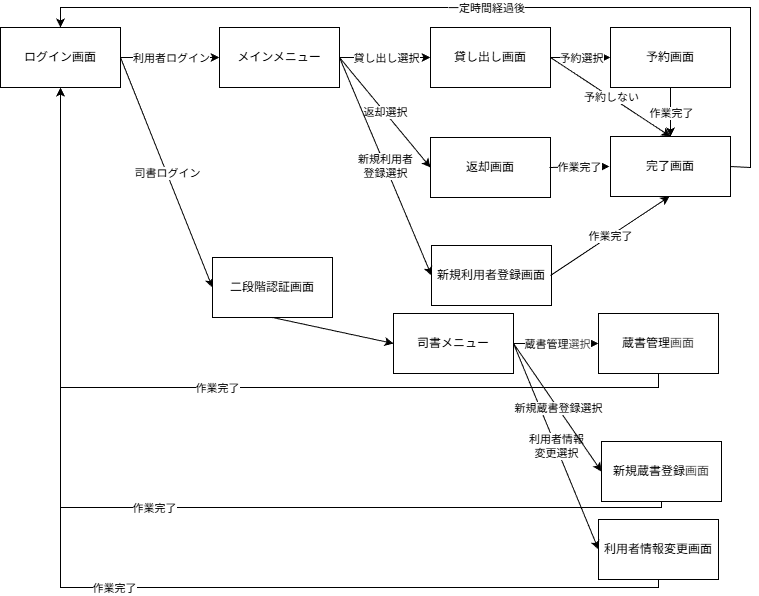

The diagram above was exported from draw.io. Its source (the exported page's mxGraphModel, read from the mxfile embedded in the PNG):
<mxGraphModel dx="1146" dy="787" grid="1" gridSize="10" guides="1" tooltips="1" connect="1" arrows="1" fold="1" page="1" pageScale="1" pageWidth="800" pageHeight="620" math="0" shadow="0">
  <root>
    <mxCell id="0" />
    <mxCell id="1" parent="0" />
    <mxCell id="8GokivqYIVyeGA_FNf3_-1" value="ログイン画面" style="rounded=0;whiteSpace=wrap;html=1;" parent="1" vertex="1">
      <mxGeometry x="10" y="40" width="120" height="60" as="geometry" />
    </mxCell>
    <mxCell id="8GokivqYIVyeGA_FNf3_-2" value="メインメニュー" style="rounded=0;whiteSpace=wrap;html=1;" parent="1" vertex="1">
      <mxGeometry x="229" y="40" width="120" height="60" as="geometry" />
    </mxCell>
    <mxCell id="8GokivqYIVyeGA_FNf3_-3" value="司書メニュー" style="rounded=0;whiteSpace=wrap;html=1;" parent="1" vertex="1">
      <mxGeometry x="403" y="326" width="120" height="60" as="geometry" />
    </mxCell>
    <mxCell id="8GokivqYIVyeGA_FNf3_-4" value="貸し出し画面" style="rounded=0;whiteSpace=wrap;html=1;" parent="1" vertex="1">
      <mxGeometry x="440" y="40" width="120" height="60" as="geometry" />
    </mxCell>
    <mxCell id="8GokivqYIVyeGA_FNf3_-5" value="蔵書管理&lt;span style=&quot;color: rgb(63, 63, 63); background-color: transparent;&quot;&gt;画面&lt;/span&gt;" style="rounded=0;whiteSpace=wrap;html=1;" parent="1" vertex="1">
      <mxGeometry x="608" y="326" width="120" height="60" as="geometry" />
    </mxCell>
    <mxCell id="8GokivqYIVyeGA_FNf3_-7" value="返却画面" style="rounded=0;whiteSpace=wrap;html=1;" parent="1" vertex="1">
      <mxGeometry x="440" y="150" width="120" height="60" as="geometry" />
    </mxCell>
    <mxCell id="8GokivqYIVyeGA_FNf3_-8" value="新規利用者登録画面" style="rounded=0;whiteSpace=wrap;html=1;" parent="1" vertex="1">
      <mxGeometry x="441" y="258" width="120" height="60" as="geometry" />
    </mxCell>
    <mxCell id="8GokivqYIVyeGA_FNf3_-9" value="予約画面" style="rounded=0;whiteSpace=wrap;html=1;" parent="1" vertex="1">
      <mxGeometry x="620" y="40" width="120" height="60" as="geometry" />
    </mxCell>
    <mxCell id="8GokivqYIVyeGA_FNf3_-12" value="" style="endArrow=classic;html=1;rounded=0;exitX=1;exitY=0.5;exitDx=0;exitDy=0;entryX=0;entryY=0.5;entryDx=0;entryDy=0;" parent="1" source="8GokivqYIVyeGA_FNf3_-1" target="8GokivqYIVyeGA_FNf3_-2" edge="1">
      <mxGeometry relative="1" as="geometry">
        <mxPoint x="150" y="240" as="sourcePoint" />
        <mxPoint x="250" y="240" as="targetPoint" />
      </mxGeometry>
    </mxCell>
    <mxCell id="8GokivqYIVyeGA_FNf3_-13" value="利用者ログイン" style="edgeLabel;resizable=0;html=1;;align=center;verticalAlign=middle;" parent="8GokivqYIVyeGA_FNf3_-12" connectable="0" vertex="1">
      <mxGeometry relative="1" as="geometry" />
    </mxCell>
    <mxCell id="8GokivqYIVyeGA_FNf3_-19" value="" style="endArrow=classic;html=1;rounded=0;entryX=0;entryY=0.5;entryDx=0;entryDy=0;exitX=1;exitY=0.5;exitDx=0;exitDy=0;" parent="1" source="8GokivqYIVyeGA_FNf3_-3" target="8GokivqYIVyeGA_FNf3_-5" edge="1">
      <mxGeometry relative="1" as="geometry">
        <mxPoint x="493" y="288" as="sourcePoint" />
        <mxPoint x="593" y="288" as="targetPoint" />
      </mxGeometry>
    </mxCell>
    <mxCell id="8GokivqYIVyeGA_FNf3_-20" value="蔵書管理&lt;span style=&quot;color: rgb(63, 63, 63); background-color: light-dark(#ffffff, var(--ge-dark-color, #121212));&quot;&gt;選択&lt;/span&gt;" style="edgeLabel;resizable=0;html=1;;align=center;verticalAlign=middle;" parent="8GokivqYIVyeGA_FNf3_-19" connectable="0" vertex="1">
      <mxGeometry relative="1" as="geometry" />
    </mxCell>
    <mxCell id="8GokivqYIVyeGA_FNf3_-21" value="" style="endArrow=classic;html=1;rounded=0;entryX=0;entryY=0.5;entryDx=0;entryDy=0;" parent="1" target="8GokivqYIVyeGA_FNf3_-51" edge="1">
      <mxGeometry relative="1" as="geometry">
        <mxPoint x="130" y="70" as="sourcePoint" />
        <mxPoint x="70" y="290" as="targetPoint" />
      </mxGeometry>
    </mxCell>
    <mxCell id="8GokivqYIVyeGA_FNf3_-22" value="司書ログイン" style="edgeLabel;resizable=0;html=1;;align=center;verticalAlign=middle;" parent="8GokivqYIVyeGA_FNf3_-21" connectable="0" vertex="1">
      <mxGeometry relative="1" as="geometry" />
    </mxCell>
    <mxCell id="8GokivqYIVyeGA_FNf3_-25" value="" style="endArrow=classic;html=1;rounded=0;entryX=0;entryY=0.5;entryDx=0;entryDy=0;exitX=1;exitY=0.5;exitDx=0;exitDy=0;" parent="1" source="8GokivqYIVyeGA_FNf3_-2" target="8GokivqYIVyeGA_FNf3_-4" edge="1">
      <mxGeometry relative="1" as="geometry">
        <mxPoint x="340" y="140" as="sourcePoint" />
        <mxPoint x="440" y="140" as="targetPoint" />
      </mxGeometry>
    </mxCell>
    <mxCell id="8GokivqYIVyeGA_FNf3_-26" value="貸し出し選択" style="edgeLabel;resizable=0;html=1;;align=center;verticalAlign=middle;" parent="8GokivqYIVyeGA_FNf3_-25" connectable="0" vertex="1">
      <mxGeometry relative="1" as="geometry" />
    </mxCell>
    <mxCell id="8GokivqYIVyeGA_FNf3_-27" value="" style="endArrow=classic;html=1;rounded=0;entryX=0;entryY=0.5;entryDx=0;entryDy=0;exitX=1;exitY=0.5;exitDx=0;exitDy=0;" parent="1" source="8GokivqYIVyeGA_FNf3_-2" target="8GokivqYIVyeGA_FNf3_-7" edge="1">
      <mxGeometry relative="1" as="geometry">
        <mxPoint x="270" y="210" as="sourcePoint" />
        <mxPoint x="370" y="210" as="targetPoint" />
      </mxGeometry>
    </mxCell>
    <mxCell id="8GokivqYIVyeGA_FNf3_-28" value="返却選択" style="edgeLabel;resizable=0;html=1;;align=center;verticalAlign=middle;" parent="8GokivqYIVyeGA_FNf3_-27" connectable="0" vertex="1">
      <mxGeometry relative="1" as="geometry" />
    </mxCell>
    <mxCell id="8GokivqYIVyeGA_FNf3_-29" value="" style="endArrow=classic;html=1;rounded=0;entryX=0;entryY=0.5;entryDx=0;entryDy=0;exitX=1;exitY=0.5;exitDx=0;exitDy=0;" parent="1" source="8GokivqYIVyeGA_FNf3_-2" target="8GokivqYIVyeGA_FNf3_-8" edge="1">
      <mxGeometry relative="1" as="geometry">
        <mxPoint x="270" y="280" as="sourcePoint" />
        <mxPoint x="370" y="280" as="targetPoint" />
      </mxGeometry>
    </mxCell>
    <mxCell id="8GokivqYIVyeGA_FNf3_-30" value="新規利用者&lt;br&gt;登録選択" style="edgeLabel;resizable=0;html=1;;align=center;verticalAlign=middle;" parent="8GokivqYIVyeGA_FNf3_-29" connectable="0" vertex="1">
      <mxGeometry relative="1" as="geometry" />
    </mxCell>
    <mxCell id="8GokivqYIVyeGA_FNf3_-31" value="" style="endArrow=classic;html=1;rounded=0;entryX=0;entryY=0.5;entryDx=0;entryDy=0;exitX=1;exitY=0.5;exitDx=0;exitDy=0;" parent="1" source="8GokivqYIVyeGA_FNf3_-4" target="8GokivqYIVyeGA_FNf3_-9" edge="1">
      <mxGeometry relative="1" as="geometry">
        <mxPoint x="590" y="150" as="sourcePoint" />
        <mxPoint x="690" y="150" as="targetPoint" />
      </mxGeometry>
    </mxCell>
    <mxCell id="8GokivqYIVyeGA_FNf3_-32" value="予約選択" style="edgeLabel;resizable=0;html=1;;align=center;verticalAlign=middle;" parent="8GokivqYIVyeGA_FNf3_-31" connectable="0" vertex="1">
      <mxGeometry relative="1" as="geometry" />
    </mxCell>
    <mxCell id="8GokivqYIVyeGA_FNf3_-39" value="" style="endArrow=classic;html=1;rounded=0;entryX=0.5;entryY=0;entryDx=0;entryDy=0;exitX=1;exitY=0.5;exitDx=0;exitDy=0;" parent="1" source="8GokivqYIVyeGA_FNf3_-4" target="8GokivqYIVyeGA_FNf3_-57" edge="1">
      <mxGeometry relative="1" as="geometry">
        <mxPoint x="300" y="150" as="sourcePoint" />
        <mxPoint x="400" y="150" as="targetPoint" />
      </mxGeometry>
    </mxCell>
    <mxCell id="8GokivqYIVyeGA_FNf3_-40" value="予約しない" style="edgeLabel;resizable=0;html=1;;align=center;verticalAlign=middle;" parent="8GokivqYIVyeGA_FNf3_-39" connectable="0" vertex="1">
      <mxGeometry relative="1" as="geometry" />
    </mxCell>
    <mxCell id="8GokivqYIVyeGA_FNf3_-44" value="" style="endArrow=classic;html=1;rounded=0;exitX=0.5;exitY=1;exitDx=0;exitDy=0;entryX=0.5;entryY=0;entryDx=0;entryDy=0;" parent="1" source="8GokivqYIVyeGA_FNf3_-9" target="8GokivqYIVyeGA_FNf3_-57" edge="1">
      <mxGeometry relative="1" as="geometry">
        <mxPoint x="590" y="250" as="sourcePoint" />
        <mxPoint x="690" y="250" as="targetPoint" />
      </mxGeometry>
    </mxCell>
    <mxCell id="8GokivqYIVyeGA_FNf3_-45" value="作業完了" style="edgeLabel;resizable=0;html=1;;align=center;verticalAlign=middle;" parent="8GokivqYIVyeGA_FNf3_-44" connectable="0" vertex="1">
      <mxGeometry relative="1" as="geometry" />
    </mxCell>
    <mxCell id="8GokivqYIVyeGA_FNf3_-51" value="二段階認証画面" style="rounded=0;whiteSpace=wrap;html=1;" parent="1" vertex="1">
      <mxGeometry x="222" y="270" width="120" height="60" as="geometry" />
    </mxCell>
    <mxCell id="8GokivqYIVyeGA_FNf3_-52" value="" style="endArrow=classic;html=1;rounded=0;entryX=0;entryY=0.5;entryDx=0;entryDy=0;exitX=0.5;exitY=1;exitDx=0;exitDy=0;" parent="1" source="8GokivqYIVyeGA_FNf3_-51" target="8GokivqYIVyeGA_FNf3_-3" edge="1">
      <mxGeometry relative="1" as="geometry">
        <mxPoint x="-50" y="320" as="sourcePoint" />
        <mxPoint x="50" y="320" as="targetPoint" />
      </mxGeometry>
    </mxCell>
    <mxCell id="8GokivqYIVyeGA_FNf3_-57" value="完了画面" style="rounded=0;whiteSpace=wrap;html=1;" parent="1" vertex="1">
      <mxGeometry x="620" y="149" width="120" height="60" as="geometry" />
    </mxCell>
    <mxCell id="8GokivqYIVyeGA_FNf3_-59" value="" style="endArrow=classic;html=1;rounded=0;exitX=1;exitY=0.5;exitDx=0;exitDy=0;entryX=0;entryY=0.5;entryDx=0;entryDy=0;" parent="1" edge="1">
      <mxGeometry relative="1" as="geometry">
        <mxPoint x="559" y="180" as="sourcePoint" />
        <mxPoint x="619" y="179" as="targetPoint" />
      </mxGeometry>
    </mxCell>
    <mxCell id="8GokivqYIVyeGA_FNf3_-60" value="作業完了" style="edgeLabel;resizable=0;html=1;;align=center;verticalAlign=middle;" parent="8GokivqYIVyeGA_FNf3_-59" connectable="0" vertex="1">
      <mxGeometry relative="1" as="geometry" />
    </mxCell>
    <mxCell id="8GokivqYIVyeGA_FNf3_-61" value="" style="endArrow=classic;html=1;rounded=0;exitX=1;exitY=0.5;exitDx=0;exitDy=0;entryX=0.5;entryY=1;entryDx=0;entryDy=0;" parent="1" edge="1">
      <mxGeometry relative="1" as="geometry">
        <mxPoint x="560" y="288" as="sourcePoint" />
        <mxPoint x="679" y="209" as="targetPoint" />
      </mxGeometry>
    </mxCell>
    <mxCell id="8GokivqYIVyeGA_FNf3_-62" value="作業完了" style="edgeLabel;resizable=0;html=1;;align=center;verticalAlign=middle;" parent="8GokivqYIVyeGA_FNf3_-61" connectable="0" vertex="1">
      <mxGeometry relative="1" as="geometry" />
    </mxCell>
    <mxCell id="8GokivqYIVyeGA_FNf3_-64" value="" style="endArrow=classic;html=1;rounded=0;exitX=1;exitY=0.5;exitDx=0;exitDy=0;entryX=0.5;entryY=0;entryDx=0;entryDy=0;" parent="1" source="8GokivqYIVyeGA_FNf3_-57" target="8GokivqYIVyeGA_FNf3_-1" edge="1">
      <mxGeometry relative="1" as="geometry">
        <Array as="points">
          <mxPoint x="760" y="180" />
          <mxPoint x="760" y="20" />
          <mxPoint x="70" y="20" />
        </Array>
        <mxPoint x="770" y="178.63" as="sourcePoint" />
        <mxPoint x="870" y="178.63" as="targetPoint" />
      </mxGeometry>
    </mxCell>
    <mxCell id="8GokivqYIVyeGA_FNf3_-65" value="一定時間経過後" style="edgeLabel;resizable=0;html=1;;align=center;verticalAlign=middle;" parent="8GokivqYIVyeGA_FNf3_-64" connectable="0" vertex="1">
      <mxGeometry relative="1" as="geometry" />
    </mxCell>
    <mxCell id="8GokivqYIVyeGA_FNf3_-71" value="" style="endArrow=classic;html=1;rounded=0;entryX=0.5;entryY=1;entryDx=0;entryDy=0;exitX=0.5;exitY=1;exitDx=0;exitDy=0;" parent="1" source="8GokivqYIVyeGA_FNf3_-5" target="8GokivqYIVyeGA_FNf3_-1" edge="1">
      <mxGeometry relative="1" as="geometry">
        <Array as="points">
          <mxPoint x="668" y="400" />
          <mxPoint x="70" y="400" />
        </Array>
        <mxPoint x="683" y="409" as="sourcePoint" />
        <mxPoint x="463" y="409" as="targetPoint" />
      </mxGeometry>
    </mxCell>
    <mxCell id="8GokivqYIVyeGA_FNf3_-72" value="作業完了" style="edgeLabel;resizable=0;html=1;;align=center;verticalAlign=middle;" parent="8GokivqYIVyeGA_FNf3_-71" connectable="0" vertex="1">
      <mxGeometry relative="1" as="geometry" />
    </mxCell>
    <mxCell id="8GokivqYIVyeGA_FNf3_-75" value="&lt;div&gt;&lt;br&gt;&lt;/div&gt;&lt;div&gt;&lt;br&gt;&lt;/div&gt;&lt;div&gt;&lt;br&gt;&lt;/div&gt;" style="edgeLabel;html=1;align=center;verticalAlign=middle;resizable=0;points=[];" parent="8GokivqYIVyeGA_FNf3_-71" connectable="0" vertex="1">
      <mxGeometry x="0.0279" y="3" relative="1" as="geometry">
        <mxPoint as="offset" />
      </mxGeometry>
    </mxCell>
    <mxCell id="2" value="利用者情報変更画面" style="rounded=0;whiteSpace=wrap;html=1;" parent="1" vertex="1">
      <mxGeometry x="608" y="532" width="120" height="60" as="geometry" />
    </mxCell>
    <mxCell id="9" value="" style="endArrow=classic;html=1;rounded=0;exitX=0.5;exitY=1;exitDx=0;exitDy=0;entryX=0.5;entryY=1;entryDx=0;entryDy=0;" parent="1" source="2" target="8GokivqYIVyeGA_FNf3_-1" edge="1">
      <mxGeometry relative="1" as="geometry">
        <Array as="points">
          <mxPoint x="668" y="600" />
          <mxPoint x="70" y="600" />
        </Array>
        <mxPoint x="693" y="513" as="sourcePoint" />
        <mxPoint x="473" y="420" as="targetPoint" />
      </mxGeometry>
    </mxCell>
    <mxCell id="10" value="作業完了" style="edgeLabel;resizable=0;html=1;;align=center;verticalAlign=middle;" parent="9" connectable="0" vertex="1">
      <mxGeometry relative="1" as="geometry" />
    </mxCell>
    <mxCell id="11" value="" style="endArrow=classic;html=1;rounded=0;entryX=0;entryY=0.5;entryDx=0;entryDy=0;exitX=1;exitY=0.5;exitDx=0;exitDy=0;" parent="1" source="8GokivqYIVyeGA_FNf3_-3" target="2" edge="1">
      <mxGeometry relative="1" as="geometry">
        <mxPoint x="533" y="390" as="sourcePoint" />
        <mxPoint x="633" y="468" as="targetPoint" />
      </mxGeometry>
    </mxCell>
    <mxCell id="12" value="利用者情報&lt;br&gt;変更選択" style="edgeLabel;resizable=0;html=1;;align=center;verticalAlign=middle;" parent="11" connectable="0" vertex="1">
      <mxGeometry relative="1" as="geometry" />
    </mxCell>
    <mxCell id="13" value="新規蔵書登録&lt;span style=&quot;color: rgb(63, 63, 63); background-color: transparent;&quot;&gt;画面&lt;/span&gt;" style="rounded=0;whiteSpace=wrap;html=1;" parent="1" vertex="1">
      <mxGeometry x="611" y="454" width="120" height="60" as="geometry" />
    </mxCell>
    <mxCell id="14" value="" style="endArrow=classic;html=1;rounded=0;exitX=0.5;exitY=1;exitDx=0;exitDy=0;entryX=0.5;entryY=1;entryDx=0;entryDy=0;" parent="1" source="13" target="8GokivqYIVyeGA_FNf3_-1" edge="1">
      <mxGeometry relative="1" as="geometry">
        <Array as="points">
          <mxPoint x="671" y="520" />
          <mxPoint x="70" y="520" />
        </Array>
        <mxPoint x="693" y="597" as="sourcePoint" />
        <mxPoint x="473" y="420" as="targetPoint" />
      </mxGeometry>
    </mxCell>
    <mxCell id="15" value="作業完了" style="edgeLabel;resizable=0;html=1;;align=center;verticalAlign=middle;" parent="14" connectable="0" vertex="1">
      <mxGeometry relative="1" as="geometry" />
    </mxCell>
    <mxCell id="16" value="" style="endArrow=classic;html=1;rounded=0;entryX=0;entryY=0.5;entryDx=0;entryDy=0;exitX=1;exitY=0.5;exitDx=0;exitDy=0;" parent="1" source="8GokivqYIVyeGA_FNf3_-3" target="13" edge="1">
      <mxGeometry relative="1" as="geometry">
        <mxPoint x="533" y="390" as="sourcePoint" />
        <mxPoint x="633" y="390" as="targetPoint" />
      </mxGeometry>
    </mxCell>
    <mxCell id="17" value="新規蔵書登録選択" style="edgeLabel;resizable=0;html=1;;align=center;verticalAlign=middle;" parent="16" connectable="0" vertex="1">
      <mxGeometry relative="1" as="geometry" />
    </mxCell>
  </root>
</mxGraphModel>